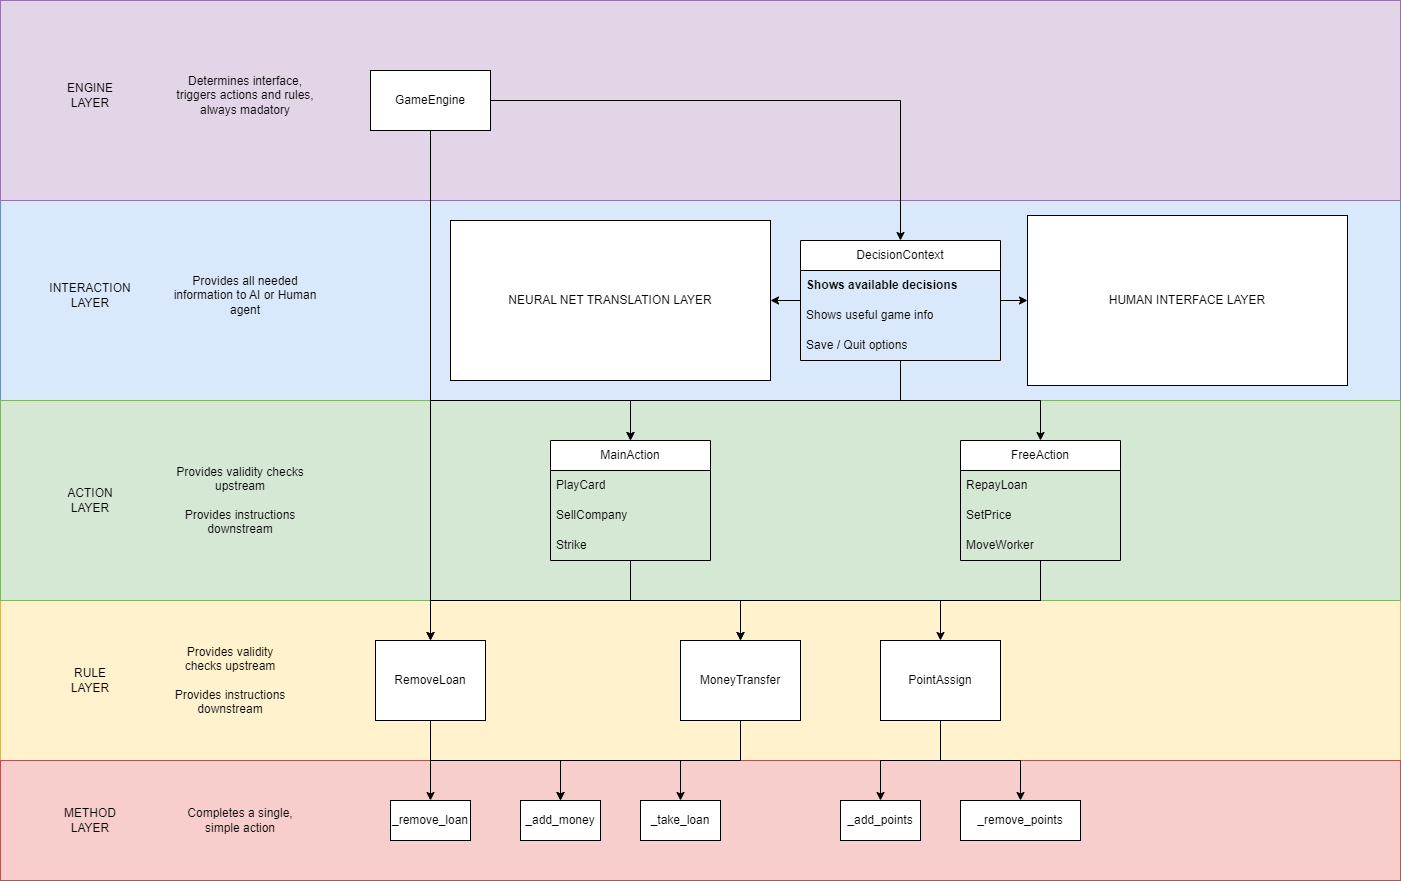

The diagram above was exported from draw.io. Its source (the exported page's mxGraphModel, read from the mxfile embedded in the PNG):
<mxGraphModel dx="2261" dy="2005" grid="1" gridSize="10" guides="1" tooltips="1" connect="1" arrows="1" fold="1" page="1" pageScale="1" pageWidth="827" pageHeight="1169" math="0" shadow="0">
  <root>
    <mxCell id="0" />
    <mxCell id="1" parent="0" />
    <mxCell id="S6V_JwaUJSOhEMlRRxhA-45" value="" style="rounded=0;whiteSpace=wrap;html=1;fillColor=#fff2cc;strokeColor=#d6b656;" vertex="1" parent="1">
      <mxGeometry x="-520" y="400" width="1400" height="160" as="geometry" />
    </mxCell>
    <mxCell id="S6V_JwaUJSOhEMlRRxhA-46" value="" style="rounded=0;whiteSpace=wrap;html=1;fillColor=#f8cecc;strokeColor=#b85450;" vertex="1" parent="1">
      <mxGeometry x="-520" y="560" width="1400" height="120" as="geometry" />
    </mxCell>
    <mxCell id="S6V_JwaUJSOhEMlRRxhA-44" value="" style="rounded=0;whiteSpace=wrap;html=1;fillColor=#dae8fc;strokeColor=#6c8ebf;" vertex="1" parent="1">
      <mxGeometry x="-520" width="1400" height="200" as="geometry" />
    </mxCell>
    <mxCell id="S6V_JwaUJSOhEMlRRxhA-43" value="" style="rounded=0;whiteSpace=wrap;html=1;fillColor=#d5e8d4;strokeColor=#82b366;" vertex="1" parent="1">
      <mxGeometry x="-520" y="200" width="1400" height="200" as="geometry" />
    </mxCell>
    <mxCell id="S6V_JwaUJSOhEMlRRxhA-22" style="edgeStyle=orthogonalEdgeStyle;rounded=0;orthogonalLoop=1;jettySize=auto;html=1;entryX=0.5;entryY=0;entryDx=0;entryDy=0;exitX=0.5;exitY=1.033;exitDx=0;exitDy=0;exitPerimeter=0;" edge="1" parent="1" source="S6V_JwaUJSOhEMlRRxhA-5" target="S6V_JwaUJSOhEMlRRxhA-9">
      <mxGeometry relative="1" as="geometry" />
    </mxCell>
    <mxCell id="S6V_JwaUJSOhEMlRRxhA-23" style="edgeStyle=orthogonalEdgeStyle;rounded=0;orthogonalLoop=1;jettySize=auto;html=1;entryX=0.5;entryY=0;entryDx=0;entryDy=0;" edge="1" parent="1" source="S6V_JwaUJSOhEMlRRxhA-2" target="S6V_JwaUJSOhEMlRRxhA-13">
      <mxGeometry relative="1" as="geometry" />
    </mxCell>
    <mxCell id="tkoKzk3GvHqDtSD8Gete-4" style="edgeStyle=orthogonalEdgeStyle;rounded=0;orthogonalLoop=1;jettySize=auto;html=1;entryX=1;entryY=0.5;entryDx=0;entryDy=0;" edge="1" parent="1" source="S6V_JwaUJSOhEMlRRxhA-2" target="tkoKzk3GvHqDtSD8Gete-1">
      <mxGeometry relative="1" as="geometry" />
    </mxCell>
    <mxCell id="tkoKzk3GvHqDtSD8Gete-5" style="edgeStyle=orthogonalEdgeStyle;rounded=0;orthogonalLoop=1;jettySize=auto;html=1;entryX=0;entryY=0.5;entryDx=0;entryDy=0;" edge="1" parent="1" source="S6V_JwaUJSOhEMlRRxhA-2" target="tkoKzk3GvHqDtSD8Gete-2">
      <mxGeometry relative="1" as="geometry" />
    </mxCell>
    <mxCell id="S6V_JwaUJSOhEMlRRxhA-2" value="DecisionContext" style="swimlane;fontStyle=0;childLayout=stackLayout;horizontal=1;startSize=30;horizontalStack=0;resizeParent=1;resizeParentMax=0;resizeLast=0;collapsible=1;marginBottom=0;whiteSpace=wrap;html=1;" vertex="1" parent="1">
      <mxGeometry x="280" y="40" width="200" height="120" as="geometry" />
    </mxCell>
    <mxCell id="S6V_JwaUJSOhEMlRRxhA-3" value="Shows available decisions" style="text;strokeColor=none;fillColor=none;align=left;verticalAlign=middle;spacingLeft=4;spacingRight=4;overflow=hidden;points=[[0,0.5],[1,0.5]];portConstraint=eastwest;rotatable=0;whiteSpace=wrap;html=1;fontStyle=1" vertex="1" parent="S6V_JwaUJSOhEMlRRxhA-2">
      <mxGeometry y="30" width="200" height="30" as="geometry" />
    </mxCell>
    <mxCell id="S6V_JwaUJSOhEMlRRxhA-4" value="Shows useful game info" style="text;strokeColor=none;fillColor=none;align=left;verticalAlign=middle;spacingLeft=4;spacingRight=4;overflow=hidden;points=[[0,0.5],[1,0.5]];portConstraint=eastwest;rotatable=0;whiteSpace=wrap;html=1;" vertex="1" parent="S6V_JwaUJSOhEMlRRxhA-2">
      <mxGeometry y="60" width="200" height="30" as="geometry" />
    </mxCell>
    <mxCell id="S6V_JwaUJSOhEMlRRxhA-5" value="Save / Quit options" style="text;strokeColor=none;fillColor=none;align=left;verticalAlign=middle;spacingLeft=4;spacingRight=4;overflow=hidden;points=[[0,0.5],[1,0.5]];portConstraint=eastwest;rotatable=0;whiteSpace=wrap;html=1;" vertex="1" parent="S6V_JwaUJSOhEMlRRxhA-2">
      <mxGeometry y="90" width="200" height="30" as="geometry" />
    </mxCell>
    <mxCell id="S6V_JwaUJSOhEMlRRxhA-26" style="edgeStyle=orthogonalEdgeStyle;rounded=0;orthogonalLoop=1;jettySize=auto;html=1;entryX=0.5;entryY=0;entryDx=0;entryDy=0;" edge="1" parent="1" source="S6V_JwaUJSOhEMlRRxhA-9" target="S6V_JwaUJSOhEMlRRxhA-25">
      <mxGeometry relative="1" as="geometry" />
    </mxCell>
    <mxCell id="S6V_JwaUJSOhEMlRRxhA-56" style="edgeStyle=orthogonalEdgeStyle;rounded=0;orthogonalLoop=1;jettySize=auto;html=1;entryX=0.5;entryY=0;entryDx=0;entryDy=0;exitX=0.5;exitY=1;exitDx=0;exitDy=0;exitPerimeter=0;" edge="1" parent="1" source="S6V_JwaUJSOhEMlRRxhA-12" target="S6V_JwaUJSOhEMlRRxhA-28">
      <mxGeometry relative="1" as="geometry" />
    </mxCell>
    <mxCell id="S6V_JwaUJSOhEMlRRxhA-9" value="MainAction" style="swimlane;fontStyle=0;childLayout=stackLayout;horizontal=1;startSize=30;horizontalStack=0;resizeParent=1;resizeParentMax=0;resizeLast=0;collapsible=1;marginBottom=0;whiteSpace=wrap;html=1;" vertex="1" parent="1">
      <mxGeometry x="30" y="240" width="160" height="120" as="geometry" />
    </mxCell>
    <mxCell id="S6V_JwaUJSOhEMlRRxhA-10" value="PlayCard" style="text;strokeColor=none;fillColor=none;align=left;verticalAlign=middle;spacingLeft=4;spacingRight=4;overflow=hidden;points=[[0,0.5],[1,0.5]];portConstraint=eastwest;rotatable=0;whiteSpace=wrap;html=1;" vertex="1" parent="S6V_JwaUJSOhEMlRRxhA-9">
      <mxGeometry y="30" width="160" height="30" as="geometry" />
    </mxCell>
    <mxCell id="S6V_JwaUJSOhEMlRRxhA-11" value="SellCompany" style="text;strokeColor=none;fillColor=none;align=left;verticalAlign=middle;spacingLeft=4;spacingRight=4;overflow=hidden;points=[[0,0.5],[1,0.5]];portConstraint=eastwest;rotatable=0;whiteSpace=wrap;html=1;" vertex="1" parent="S6V_JwaUJSOhEMlRRxhA-9">
      <mxGeometry y="60" width="160" height="30" as="geometry" />
    </mxCell>
    <mxCell id="S6V_JwaUJSOhEMlRRxhA-12" value="Strike" style="text;strokeColor=none;fillColor=none;align=left;verticalAlign=middle;spacingLeft=4;spacingRight=4;overflow=hidden;points=[[0,0.5],[1,0.5]];portConstraint=eastwest;rotatable=0;whiteSpace=wrap;html=1;" vertex="1" parent="S6V_JwaUJSOhEMlRRxhA-9">
      <mxGeometry y="90" width="160" height="30" as="geometry" />
    </mxCell>
    <mxCell id="S6V_JwaUJSOhEMlRRxhA-27" style="edgeStyle=orthogonalEdgeStyle;rounded=0;orthogonalLoop=1;jettySize=auto;html=1;entryX=0.5;entryY=0;entryDx=0;entryDy=0;" edge="1" parent="1" source="S6V_JwaUJSOhEMlRRxhA-13" target="S6V_JwaUJSOhEMlRRxhA-25">
      <mxGeometry relative="1" as="geometry">
        <Array as="points">
          <mxPoint x="520" y="400" />
          <mxPoint x="220" y="400" />
        </Array>
      </mxGeometry>
    </mxCell>
    <mxCell id="S6V_JwaUJSOhEMlRRxhA-39" style="edgeStyle=orthogonalEdgeStyle;rounded=0;orthogonalLoop=1;jettySize=auto;html=1;entryX=0.5;entryY=0;entryDx=0;entryDy=0;" edge="1" parent="1" source="S6V_JwaUJSOhEMlRRxhA-13" target="S6V_JwaUJSOhEMlRRxhA-38">
      <mxGeometry relative="1" as="geometry">
        <Array as="points">
          <mxPoint x="520" y="400" />
          <mxPoint x="-90" y="400" />
        </Array>
      </mxGeometry>
    </mxCell>
    <mxCell id="S6V_JwaUJSOhEMlRRxhA-13" value="FreeAction" style="swimlane;fontStyle=0;childLayout=stackLayout;horizontal=1;startSize=30;horizontalStack=0;resizeParent=1;resizeParentMax=0;resizeLast=0;collapsible=1;marginBottom=0;whiteSpace=wrap;html=1;" vertex="1" parent="1">
      <mxGeometry x="440" y="240" width="160" height="120" as="geometry" />
    </mxCell>
    <mxCell id="S6V_JwaUJSOhEMlRRxhA-14" value="RepayLoan" style="text;strokeColor=none;fillColor=none;align=left;verticalAlign=middle;spacingLeft=4;spacingRight=4;overflow=hidden;points=[[0,0.5],[1,0.5]];portConstraint=eastwest;rotatable=0;whiteSpace=wrap;html=1;" vertex="1" parent="S6V_JwaUJSOhEMlRRxhA-13">
      <mxGeometry y="30" width="160" height="30" as="geometry" />
    </mxCell>
    <mxCell id="S6V_JwaUJSOhEMlRRxhA-15" value="SetPrice" style="text;strokeColor=none;fillColor=none;align=left;verticalAlign=middle;spacingLeft=4;spacingRight=4;overflow=hidden;points=[[0,0.5],[1,0.5]];portConstraint=eastwest;rotatable=0;whiteSpace=wrap;html=1;" vertex="1" parent="S6V_JwaUJSOhEMlRRxhA-13">
      <mxGeometry y="60" width="160" height="30" as="geometry" />
    </mxCell>
    <mxCell id="S6V_JwaUJSOhEMlRRxhA-16" value="MoveWorker" style="text;strokeColor=none;fillColor=none;align=left;verticalAlign=middle;spacingLeft=4;spacingRight=4;overflow=hidden;points=[[0,0.5],[1,0.5]];portConstraint=eastwest;rotatable=0;whiteSpace=wrap;html=1;" vertex="1" parent="S6V_JwaUJSOhEMlRRxhA-13">
      <mxGeometry y="90" width="160" height="30" as="geometry" />
    </mxCell>
    <mxCell id="S6V_JwaUJSOhEMlRRxhA-33" style="edgeStyle=orthogonalEdgeStyle;rounded=0;orthogonalLoop=1;jettySize=auto;html=1;entryX=0.5;entryY=0;entryDx=0;entryDy=0;exitX=0.5;exitY=1;exitDx=0;exitDy=0;" edge="1" parent="1" source="S6V_JwaUJSOhEMlRRxhA-25" target="S6V_JwaUJSOhEMlRRxhA-30">
      <mxGeometry relative="1" as="geometry" />
    </mxCell>
    <mxCell id="S6V_JwaUJSOhEMlRRxhA-58" style="edgeStyle=orthogonalEdgeStyle;rounded=0;orthogonalLoop=1;jettySize=auto;html=1;entryX=0.5;entryY=0;entryDx=0;entryDy=0;" edge="1" parent="1" source="S6V_JwaUJSOhEMlRRxhA-25" target="S6V_JwaUJSOhEMlRRxhA-57">
      <mxGeometry relative="1" as="geometry" />
    </mxCell>
    <mxCell id="S6V_JwaUJSOhEMlRRxhA-25" value="MoneyTransfer" style="rounded=0;whiteSpace=wrap;html=1;" vertex="1" parent="1">
      <mxGeometry x="160" y="440" width="120" height="80" as="geometry" />
    </mxCell>
    <mxCell id="S6V_JwaUJSOhEMlRRxhA-35" style="edgeStyle=orthogonalEdgeStyle;rounded=0;orthogonalLoop=1;jettySize=auto;html=1;entryX=0.5;entryY=0;entryDx=0;entryDy=0;" edge="1" parent="1" source="S6V_JwaUJSOhEMlRRxhA-28" target="S6V_JwaUJSOhEMlRRxhA-31">
      <mxGeometry relative="1" as="geometry" />
    </mxCell>
    <mxCell id="S6V_JwaUJSOhEMlRRxhA-37" style="edgeStyle=orthogonalEdgeStyle;rounded=0;orthogonalLoop=1;jettySize=auto;html=1;entryX=0.5;entryY=0;entryDx=0;entryDy=0;" edge="1" parent="1" source="S6V_JwaUJSOhEMlRRxhA-28" target="S6V_JwaUJSOhEMlRRxhA-36">
      <mxGeometry relative="1" as="geometry" />
    </mxCell>
    <mxCell id="S6V_JwaUJSOhEMlRRxhA-28" value="PointAssign" style="rounded=0;whiteSpace=wrap;html=1;" vertex="1" parent="1">
      <mxGeometry x="360" y="440" width="120" height="80" as="geometry" />
    </mxCell>
    <mxCell id="S6V_JwaUJSOhEMlRRxhA-30" value="_add_money" style="rounded=0;whiteSpace=wrap;html=1;" vertex="1" parent="1">
      <mxGeometry y="600" width="80" height="40" as="geometry" />
    </mxCell>
    <mxCell id="S6V_JwaUJSOhEMlRRxhA-31" value="_add_points" style="rounded=0;whiteSpace=wrap;html=1;" vertex="1" parent="1">
      <mxGeometry x="320" y="600" width="80" height="40" as="geometry" />
    </mxCell>
    <mxCell id="S6V_JwaUJSOhEMlRRxhA-32" value="_remove_loan" style="rounded=0;whiteSpace=wrap;html=1;" vertex="1" parent="1">
      <mxGeometry x="-130" y="600" width="80" height="40" as="geometry" />
    </mxCell>
    <mxCell id="S6V_JwaUJSOhEMlRRxhA-36" value="_remove_points" style="rounded=0;whiteSpace=wrap;html=1;" vertex="1" parent="1">
      <mxGeometry x="440" y="600" width="120" height="40" as="geometry" />
    </mxCell>
    <mxCell id="S6V_JwaUJSOhEMlRRxhA-41" style="edgeStyle=orthogonalEdgeStyle;rounded=0;orthogonalLoop=1;jettySize=auto;html=1;" edge="1" parent="1" source="S6V_JwaUJSOhEMlRRxhA-38" target="S6V_JwaUJSOhEMlRRxhA-32">
      <mxGeometry relative="1" as="geometry">
        <Array as="points">
          <mxPoint x="65" y="560" />
          <mxPoint x="-40" y="560" />
        </Array>
      </mxGeometry>
    </mxCell>
    <mxCell id="S6V_JwaUJSOhEMlRRxhA-42" style="edgeStyle=orthogonalEdgeStyle;rounded=0;orthogonalLoop=1;jettySize=auto;html=1;entryX=0.5;entryY=0;entryDx=0;entryDy=0;exitX=0.5;exitY=1;exitDx=0;exitDy=0;" edge="1" parent="1" source="S6V_JwaUJSOhEMlRRxhA-38" target="S6V_JwaUJSOhEMlRRxhA-30">
      <mxGeometry relative="1" as="geometry">
        <Array as="points">
          <mxPoint x="-90" y="560" />
          <mxPoint x="40" y="560" />
        </Array>
      </mxGeometry>
    </mxCell>
    <mxCell id="S6V_JwaUJSOhEMlRRxhA-38" value="RemoveLoan" style="rounded=0;whiteSpace=wrap;html=1;" vertex="1" parent="1">
      <mxGeometry x="-145" y="440" width="110" height="80" as="geometry" />
    </mxCell>
    <mxCell id="S6V_JwaUJSOhEMlRRxhA-47" value="INTERACTION LAYER" style="text;html=1;align=center;verticalAlign=middle;whiteSpace=wrap;rounded=0;" vertex="1" parent="1">
      <mxGeometry x="-460" y="80" width="60" height="30" as="geometry" />
    </mxCell>
    <mxCell id="S6V_JwaUJSOhEMlRRxhA-48" value="ACTION LAYER" style="text;html=1;align=center;verticalAlign=middle;whiteSpace=wrap;rounded=0;" vertex="1" parent="1">
      <mxGeometry x="-460" y="285" width="60" height="30" as="geometry" />
    </mxCell>
    <mxCell id="S6V_JwaUJSOhEMlRRxhA-49" value="Provides all needed information to AI or Human agent" style="text;html=1;align=center;verticalAlign=middle;whiteSpace=wrap;rounded=0;" vertex="1" parent="1">
      <mxGeometry x="-350" y="80" width="150" height="30" as="geometry" />
    </mxCell>
    <mxCell id="S6V_JwaUJSOhEMlRRxhA-50" value="Provides validity checks upstream&lt;br&gt;&lt;br&gt;Provides instructions downstream" style="text;html=1;align=center;verticalAlign=middle;whiteSpace=wrap;rounded=0;" vertex="1" parent="1">
      <mxGeometry x="-350" y="285" width="140" height="30" as="geometry" />
    </mxCell>
    <mxCell id="S6V_JwaUJSOhEMlRRxhA-52" value="RULE LAYER" style="text;html=1;align=center;verticalAlign=middle;whiteSpace=wrap;rounded=0;" vertex="1" parent="1">
      <mxGeometry x="-460" y="465" width="60" height="30" as="geometry" />
    </mxCell>
    <mxCell id="S6V_JwaUJSOhEMlRRxhA-53" value="Provides validity checks upstream&lt;br&gt;&lt;br&gt;Provides instructions downstream" style="text;html=1;align=center;verticalAlign=middle;whiteSpace=wrap;rounded=0;" vertex="1" parent="1">
      <mxGeometry x="-350" y="465" width="120" height="30" as="geometry" />
    </mxCell>
    <mxCell id="S6V_JwaUJSOhEMlRRxhA-54" value="METHOD&lt;br&gt;LAYER" style="text;html=1;align=center;verticalAlign=middle;whiteSpace=wrap;rounded=0;" vertex="1" parent="1">
      <mxGeometry x="-460" y="605" width="60" height="30" as="geometry" />
    </mxCell>
    <mxCell id="S6V_JwaUJSOhEMlRRxhA-55" value="Completes a single, simple action" style="text;html=1;align=center;verticalAlign=middle;whiteSpace=wrap;rounded=0;" vertex="1" parent="1">
      <mxGeometry x="-350" y="605" width="140" height="30" as="geometry" />
    </mxCell>
    <mxCell id="S6V_JwaUJSOhEMlRRxhA-57" value="_take_loan" style="rounded=0;whiteSpace=wrap;html=1;" vertex="1" parent="1">
      <mxGeometry x="120" y="600" width="80" height="40" as="geometry" />
    </mxCell>
    <mxCell id="S6V_JwaUJSOhEMlRRxhA-59" value="" style="rounded=0;whiteSpace=wrap;html=1;fillColor=#e1d5e7;strokeColor=#9673a6;" vertex="1" parent="1">
      <mxGeometry x="-520" y="-200" width="1400" height="200" as="geometry" />
    </mxCell>
    <mxCell id="S6V_JwaUJSOhEMlRRxhA-60" value="ENGINE LAYER" style="text;html=1;align=center;verticalAlign=middle;whiteSpace=wrap;rounded=0;fillColor=#e1d5e7;strokeColor=none;" vertex="1" parent="1">
      <mxGeometry x="-460" y="-120" width="60" height="30" as="geometry" />
    </mxCell>
    <mxCell id="S6V_JwaUJSOhEMlRRxhA-61" value="Determines interface, triggers actions and rules, always madatory" style="text;html=1;align=center;verticalAlign=middle;whiteSpace=wrap;rounded=0;fillColor=#e1d5e7;strokeColor=none;" vertex="1" parent="1">
      <mxGeometry x="-350" y="-120" width="150" height="30" as="geometry" />
    </mxCell>
    <mxCell id="S6V_JwaUJSOhEMlRRxhA-63" style="edgeStyle=orthogonalEdgeStyle;rounded=0;orthogonalLoop=1;jettySize=auto;html=1;entryX=0.5;entryY=0;entryDx=0;entryDy=0;" edge="1" parent="1" source="S6V_JwaUJSOhEMlRRxhA-62" target="S6V_JwaUJSOhEMlRRxhA-2">
      <mxGeometry relative="1" as="geometry" />
    </mxCell>
    <mxCell id="S6V_JwaUJSOhEMlRRxhA-64" style="edgeStyle=orthogonalEdgeStyle;rounded=0;orthogonalLoop=1;jettySize=auto;html=1;entryX=0.5;entryY=0;entryDx=0;entryDy=0;" edge="1" parent="1" source="S6V_JwaUJSOhEMlRRxhA-62" target="S6V_JwaUJSOhEMlRRxhA-38">
      <mxGeometry relative="1" as="geometry" />
    </mxCell>
    <mxCell id="S6V_JwaUJSOhEMlRRxhA-65" style="edgeStyle=orthogonalEdgeStyle;rounded=0;orthogonalLoop=1;jettySize=auto;html=1;entryX=0.5;entryY=0;entryDx=0;entryDy=0;" edge="1" parent="1" source="S6V_JwaUJSOhEMlRRxhA-62" target="S6V_JwaUJSOhEMlRRxhA-9">
      <mxGeometry relative="1" as="geometry">
        <Array as="points">
          <mxPoint x="-90" y="200" />
          <mxPoint x="110" y="200" />
        </Array>
      </mxGeometry>
    </mxCell>
    <mxCell id="S6V_JwaUJSOhEMlRRxhA-62" value="GameEngine" style="rounded=0;whiteSpace=wrap;html=1;" vertex="1" parent="1">
      <mxGeometry x="-150" y="-130" width="120" height="60" as="geometry" />
    </mxCell>
    <mxCell id="tkoKzk3GvHqDtSD8Gete-1" value="NEURAL NET TRANSLATION LAYER" style="rounded=0;whiteSpace=wrap;html=1;" vertex="1" parent="1">
      <mxGeometry x="-70" y="20" width="320" height="160" as="geometry" />
    </mxCell>
    <mxCell id="tkoKzk3GvHqDtSD8Gete-2" value="HUMAN INTERFACE LAYER" style="rounded=0;whiteSpace=wrap;html=1;" vertex="1" parent="1">
      <mxGeometry x="507" y="15" width="320" height="170" as="geometry" />
    </mxCell>
  </root>
</mxGraphModel>